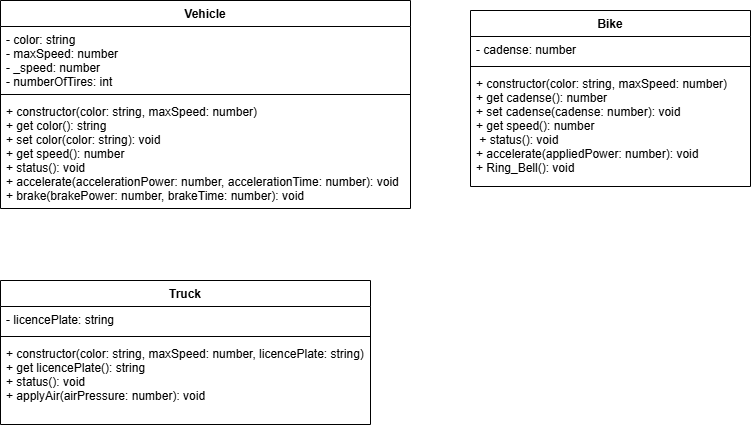

The diagram above was exported from draw.io. Its source (the exported page's mxGraphModel, read from the mxfile embedded in the PNG):
<mxGraphModel dx="473" dy="442" grid="1" gridSize="10" guides="1" tooltips="1" connect="1" arrows="1" fold="1" page="1" pageScale="1" pageWidth="827" pageHeight="1169" math="0" shadow="0">
  <root>
    <mxCell id="0" />
    <mxCell id="1" parent="0" />
    <mxCell id="2" value="Truck" style="swimlane;fontStyle=1;align=center;verticalAlign=top;childLayout=stackLayout;horizontal=1;startSize=26;horizontalStack=0;resizeParent=1;resizeParentMax=0;resizeLast=0;collapsible=1;marginBottom=0;" vertex="1" parent="1">
      <mxGeometry x="40" y="320" width="370" height="144" as="geometry" />
    </mxCell>
    <mxCell id="3" value="- licencePlate: string" style="text;strokeColor=none;fillColor=none;align=left;verticalAlign=top;spacingLeft=4;spacingRight=4;overflow=hidden;rotatable=0;points=[[0,0.5],[1,0.5]];portConstraint=eastwest;" vertex="1" parent="2">
      <mxGeometry y="26" width="370" height="26" as="geometry" />
    </mxCell>
    <mxCell id="4" value="" style="line;strokeWidth=1;fillColor=none;align=left;verticalAlign=middle;spacingTop=-1;spacingLeft=3;spacingRight=3;rotatable=0;labelPosition=right;points=[];portConstraint=eastwest;strokeColor=inherit;" vertex="1" parent="2">
      <mxGeometry y="52" width="370" height="8" as="geometry" />
    </mxCell>
    <mxCell id="5" value="+ constructor(color: string, maxSpeed: number, licencePlate: string)&#10;+ get licencePlate(): string&#10;+ status(): void&#10;+ applyAir(airPressure: number): void " style="text;strokeColor=none;fillColor=none;align=left;verticalAlign=top;spacingLeft=4;spacingRight=4;overflow=hidden;rotatable=0;points=[[0,0.5],[1,0.5]];portConstraint=eastwest;" vertex="1" parent="2">
      <mxGeometry y="60" width="370" height="84" as="geometry" />
    </mxCell>
    <mxCell id="6" value="Bike" style="swimlane;fontStyle=1;align=center;verticalAlign=top;childLayout=stackLayout;horizontal=1;startSize=26;horizontalStack=0;resizeParent=1;resizeParentMax=0;resizeLast=0;collapsible=1;marginBottom=0;" vertex="1" parent="1">
      <mxGeometry x="510" y="50" width="280" height="176" as="geometry" />
    </mxCell>
    <mxCell id="7" value="- cadense: number" style="text;strokeColor=none;fillColor=none;align=left;verticalAlign=top;spacingLeft=4;spacingRight=4;overflow=hidden;rotatable=0;points=[[0,0.5],[1,0.5]];portConstraint=eastwest;" vertex="1" parent="6">
      <mxGeometry y="26" width="280" height="26" as="geometry" />
    </mxCell>
    <mxCell id="8" value="" style="line;strokeWidth=1;fillColor=none;align=left;verticalAlign=middle;spacingTop=-1;spacingLeft=3;spacingRight=3;rotatable=0;labelPosition=right;points=[];portConstraint=eastwest;strokeColor=inherit;" vertex="1" parent="6">
      <mxGeometry y="52" width="280" height="8" as="geometry" />
    </mxCell>
    <mxCell id="9" value="+ constructor(color: string, maxSpeed: number)&#10;+ get cadense(): number&#10;+ set cadense(cadense: number): void&#10;+ get speed(): number&#10; + status(): void&#10;+ accelerate(appliedPower: number): void&#10;+ Ring_Bell(): void" style="text;strokeColor=none;fillColor=none;align=left;verticalAlign=top;spacingLeft=4;spacingRight=4;overflow=hidden;rotatable=0;points=[[0,0.5],[1,0.5]];portConstraint=eastwest;" vertex="1" parent="6">
      <mxGeometry y="60" width="280" height="116" as="geometry" />
    </mxCell>
    <mxCell id="10" value="Vehicle" style="swimlane;fontStyle=1;align=center;verticalAlign=top;childLayout=stackLayout;horizontal=1;startSize=26;horizontalStack=0;resizeParent=1;resizeParentMax=0;resizeLast=0;collapsible=1;marginBottom=0;" vertex="1" parent="1">
      <mxGeometry x="40" y="40" width="410" height="208" as="geometry" />
    </mxCell>
    <mxCell id="11" value="- color: string&#10;- maxSpeed: number&#10;- _speed: number&#10;- numberOfTires: int" style="text;strokeColor=none;fillColor=none;align=left;verticalAlign=top;spacingLeft=4;spacingRight=4;overflow=hidden;rotatable=0;points=[[0,0.5],[1,0.5]];portConstraint=eastwest;" vertex="1" parent="10">
      <mxGeometry y="26" width="410" height="64" as="geometry" />
    </mxCell>
    <mxCell id="12" value="" style="line;strokeWidth=1;fillColor=none;align=left;verticalAlign=middle;spacingTop=-1;spacingLeft=3;spacingRight=3;rotatable=0;labelPosition=right;points=[];portConstraint=eastwest;strokeColor=inherit;" vertex="1" parent="10">
      <mxGeometry y="90" width="410" height="8" as="geometry" />
    </mxCell>
    <mxCell id="13" value="+ constructor(color: string, maxSpeed: number)&#10;+ get color(): string&#10;+ set color(color: string): void&#10;+ get speed(): number&#10;+ status(): void&#10;+ accelerate(accelerationPower: number, accelerationTime: number): void&#10;+ brake(brakePower: number, brakeTime: number): void&#10;" style="text;strokeColor=none;fillColor=none;align=left;verticalAlign=top;spacingLeft=4;spacingRight=4;overflow=hidden;rotatable=0;points=[[0,0.5],[1,0.5]];portConstraint=eastwest;" vertex="1" parent="10">
      <mxGeometry y="98" width="410" height="110" as="geometry" />
    </mxCell>
  </root>
</mxGraphModel>